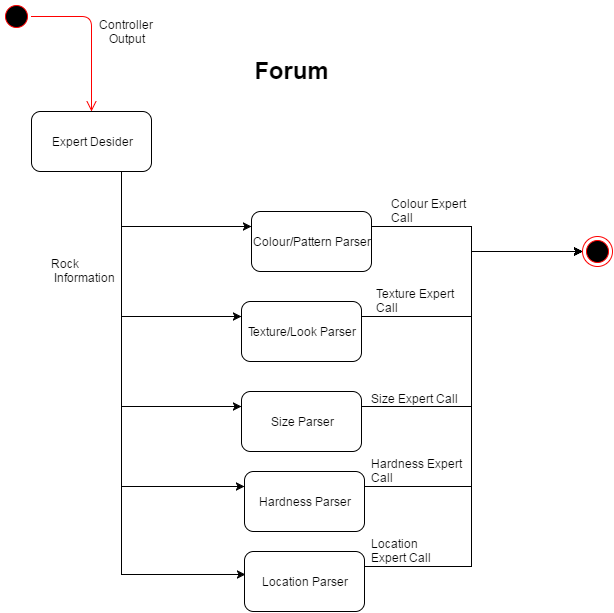

The diagram above was exported from draw.io. Its source (the exported page's mxGraphModel, read from the mxfile embedded in the PNG):
<mxGraphModel dx="1434" dy="746" grid="1" gridSize="10" guides="1" tooltips="1" connect="1" arrows="1" fold="1" page="1" pageScale="1" pageWidth="826" pageHeight="1169" background="#ffffff" math="0">
  <root>
    <mxCell id="0" />
    <mxCell id="1" parent="0" />
    <mxCell id="2" value="" style="ellipse;html=1;shape=startState;fillColor=#000000;strokeColor=#ff0000;" vertex="1" parent="1">
      <mxGeometry x="170" y="70" width="30" height="30" as="geometry" />
    </mxCell>
    <mxCell id="3" value="" style="edgeStyle=orthogonalEdgeStyle;html=1;verticalAlign=bottom;endArrow=open;endSize=8;strokeColor=#ff0000;" edge="1" source="2" parent="1">
      <mxGeometry relative="1" as="geometry">
        <mxPoint x="260" y="180" as="targetPoint" />
      </mxGeometry>
    </mxCell>
    <mxCell id="4" value="" style="ellipse;html=1;shape=endState;fillColor=#000000;strokeColor=#ff0000;" vertex="1" parent="1">
      <mxGeometry x="751" y="305" width="30" height="30" as="geometry" />
    </mxCell>
    <mxCell id="6" value="&lt;h1&gt;Forum&lt;/h1&gt;" style="text;html=1;strokeColor=none;fillColor=none;align=center;verticalAlign=middle;whiteSpace=wrap;overflow=hidden;" vertex="1" parent="1">
      <mxGeometry x="350" y="110" width="220" height="40" as="geometry" />
    </mxCell>
    <mxCell id="7" value="Controller&amp;nbsp;&lt;br&gt;Output" style="text;html=1;strokeColor=none;fillColor=none;align=center;verticalAlign=middle;whiteSpace=wrap;overflow=hidden;" vertex="1" parent="1">
      <mxGeometry x="260" y="85" width="70" height="30" as="geometry" />
    </mxCell>
    <mxCell id="38" style="edgeStyle=orthogonalEdgeStyle;rounded=0;html=1;exitX=0.75;exitY=1;entryX=0;entryY=0.25;jettySize=auto;orthogonalLoop=1;" edge="1" parent="1" source="8" target="11">
      <mxGeometry relative="1" as="geometry" />
    </mxCell>
    <mxCell id="39" style="edgeStyle=orthogonalEdgeStyle;rounded=0;html=1;exitX=0.75;exitY=1;entryX=0;entryY=0.25;jettySize=auto;orthogonalLoop=1;" edge="1" parent="1" source="8" target="31">
      <mxGeometry relative="1" as="geometry" />
    </mxCell>
    <mxCell id="40" style="edgeStyle=orthogonalEdgeStyle;rounded=0;html=1;exitX=0.75;exitY=1;entryX=0;entryY=0.25;jettySize=auto;orthogonalLoop=1;" edge="1" parent="1" source="8" target="32">
      <mxGeometry relative="1" as="geometry" />
    </mxCell>
    <mxCell id="41" style="edgeStyle=orthogonalEdgeStyle;rounded=0;html=1;exitX=0.75;exitY=1;entryX=0;entryY=0.25;jettySize=auto;orthogonalLoop=1;" edge="1" parent="1" source="8" target="33">
      <mxGeometry relative="1" as="geometry" />
    </mxCell>
    <mxCell id="42" style="edgeStyle=orthogonalEdgeStyle;rounded=0;html=1;exitX=0.75;exitY=1;entryX=0.008;entryY=0.383;entryPerimeter=0;jettySize=auto;orthogonalLoop=1;" edge="1" parent="1" source="8" target="12">
      <mxGeometry relative="1" as="geometry" />
    </mxCell>
    <mxCell id="8" value="Expert Desider" style="rounded=1;whiteSpace=wrap;html=1;" vertex="1" parent="1">
      <mxGeometry x="200" y="180" width="120" height="60" as="geometry" />
    </mxCell>
    <mxCell id="15" style="edgeStyle=orthogonalEdgeStyle;rounded=0;html=1;exitX=1;exitY=0.25;entryX=0;entryY=0.5;jettySize=auto;orthogonalLoop=1;" edge="1" parent="1" source="11" target="4">
      <mxGeometry relative="1" as="geometry">
        <Array as="points">
          <mxPoint x="640" y="295" />
          <mxPoint x="640" y="320" />
        </Array>
      </mxGeometry>
    </mxCell>
    <mxCell id="11" value="Colour/Pattern Parser" style="rounded=1;whiteSpace=wrap;html=1;" vertex="1" parent="1">
      <mxGeometry x="420" y="280" width="120" height="60" as="geometry" />
    </mxCell>
    <mxCell id="46" style="edgeStyle=orthogonalEdgeStyle;rounded=0;html=1;exitX=1;exitY=0.25;entryX=0;entryY=0.5;jettySize=auto;orthogonalLoop=1;" edge="1" parent="1" source="12" target="4">
      <mxGeometry relative="1" as="geometry">
        <Array as="points">
          <mxPoint x="640" y="635" />
          <mxPoint x="640" y="320" />
        </Array>
      </mxGeometry>
    </mxCell>
    <mxCell id="12" value="Location Parser" style="rounded=1;whiteSpace=wrap;html=1;" vertex="1" parent="1">
      <mxGeometry x="413" y="620" width="120" height="60" as="geometry" />
    </mxCell>
    <mxCell id="29" value="Rock&lt;br&gt;&amp;nbsp;Information" style="text;html=1;resizable=0;points=[];autosize=1;align=left;verticalAlign=top;spacingTop=-4;" vertex="1" parent="1">
      <mxGeometry x="220" y="325" width="80" height="30" as="geometry" />
    </mxCell>
    <mxCell id="43" style="edgeStyle=orthogonalEdgeStyle;rounded=0;html=1;exitX=1;exitY=0.25;entryX=0;entryY=0.5;jettySize=auto;orthogonalLoop=1;" edge="1" parent="1" source="31" target="4">
      <mxGeometry relative="1" as="geometry">
        <Array as="points">
          <mxPoint x="640" y="385" />
          <mxPoint x="640" y="320" />
        </Array>
      </mxGeometry>
    </mxCell>
    <mxCell id="31" value="Texture/Look Parser" style="rounded=1;whiteSpace=wrap;html=1;" vertex="1" parent="1">
      <mxGeometry x="410" y="370" width="120" height="60" as="geometry" />
    </mxCell>
    <mxCell id="44" style="edgeStyle=orthogonalEdgeStyle;rounded=0;html=1;exitX=1;exitY=0.25;jettySize=auto;orthogonalLoop=1;entryX=0;entryY=0.5;" edge="1" parent="1" source="32" target="4">
      <mxGeometry relative="1" as="geometry">
        <mxPoint x="630" y="320" as="targetPoint" />
        <Array as="points">
          <mxPoint x="640" y="475" />
          <mxPoint x="640" y="320" />
        </Array>
      </mxGeometry>
    </mxCell>
    <mxCell id="32" value="Size Parser" style="rounded=1;whiteSpace=wrap;html=1;" vertex="1" parent="1">
      <mxGeometry x="410" y="460" width="120" height="60" as="geometry" />
    </mxCell>
    <mxCell id="45" style="edgeStyle=orthogonalEdgeStyle;rounded=0;html=1;exitX=1;exitY=0.25;entryX=0;entryY=0.5;jettySize=auto;orthogonalLoop=1;" edge="1" parent="1" source="33" target="4">
      <mxGeometry relative="1" as="geometry">
        <Array as="points">
          <mxPoint x="640" y="555" />
          <mxPoint x="640" y="320" />
        </Array>
      </mxGeometry>
    </mxCell>
    <mxCell id="33" value="Hardness Parser" style="rounded=1;whiteSpace=wrap;html=1;" vertex="1" parent="1">
      <mxGeometry x="413" y="540" width="120" height="60" as="geometry" />
    </mxCell>
    <mxCell id="47" value="Colour Expert&lt;br&gt;Call" style="text;html=1;resizable=0;points=[];autosize=1;align=left;verticalAlign=top;spacingTop=-4;" vertex="1" parent="1">
      <mxGeometry x="560" y="265" width="90" height="30" as="geometry" />
    </mxCell>
    <mxCell id="48" value="Texture Expert&amp;nbsp;&lt;br&gt;Call" style="text;html=1;resizable=0;points=[];autosize=1;align=left;verticalAlign=top;spacingTop=-4;" vertex="1" parent="1">
      <mxGeometry x="545" y="355" width="100" height="30" as="geometry" />
    </mxCell>
    <mxCell id="51" value="Size Expert Call" style="text;html=1;resizable=0;points=[];autosize=1;align=left;verticalAlign=top;spacingTop=-4;" vertex="1" parent="1">
      <mxGeometry x="540" y="460" width="100" height="20" as="geometry" />
    </mxCell>
    <mxCell id="53" value="Hardness Expert&lt;br&gt;Call" style="text;html=1;resizable=0;points=[];autosize=1;align=left;verticalAlign=top;spacingTop=-4;" vertex="1" parent="1">
      <mxGeometry x="540" y="525" width="110" height="30" as="geometry" />
    </mxCell>
    <mxCell id="54" value="Location&amp;nbsp;&lt;br&gt;Expert Call" style="text;html=1;resizable=0;points=[];autosize=1;align=left;verticalAlign=top;spacingTop=-4;" vertex="1" parent="1">
      <mxGeometry x="540" y="605" width="80" height="30" as="geometry" />
    </mxCell>
  </root>
</mxGraphModel>